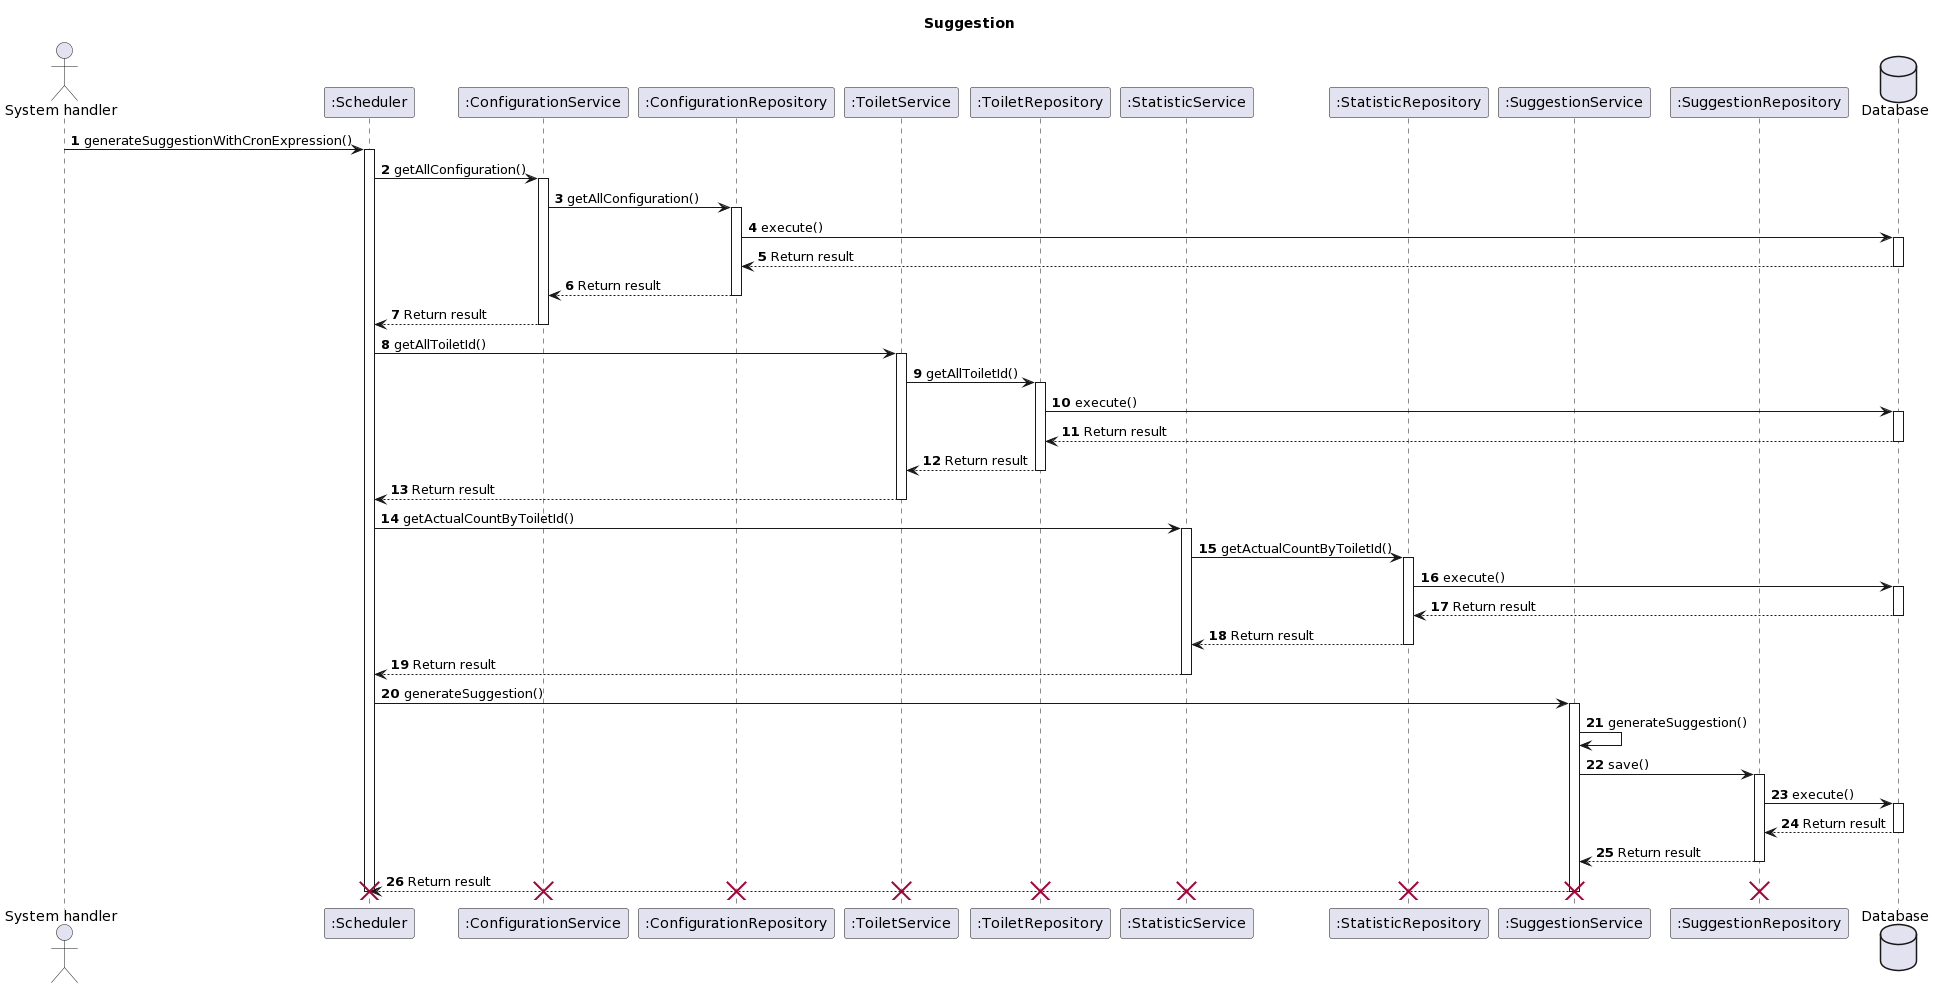

The diagram above was rendered by PlantUML. Its source (embedded in the PNG):
@startuml
title Suggestion

actor "System handler" as act

participant ":Scheduler" as sche
participant ":ConfigurationService" as conSer
participant ":ConfigurationRepository" as conRepo
participant ":ToiletService" as toiSer
participant ":ToiletRepository" as toiRepo
participant ":StatisticService" as staSer
participant ":StatisticRepository" as staRepo
participant ":SuggestionService" as sugSer
participant ":SuggestionRepository" as sugRepo

database Database as data

autonumber 1
act -> sche++: generateSuggestionWithCronExpression()

sche -> conSer++: getAllConfiguration()

conSer -> conRepo++: getAllConfiguration()

conRepo -> data++: execute()
return Return result

return Return result

return Return result

sche -> toiSer++: getAllToiletId()

toiSer -> toiRepo++: getAllToiletId()

toiRepo -> data++: execute()
return Return result

return Return result

return Return result

sche -> staSer++: getActualCountByToiletId()

staSer -> staRepo++: getActualCountByToiletId()

staRepo -> data++: execute()
return Return result

return Return result

return Return result

sche -> sugSer++: generateSuggestion()

sugSer -> sugSer: generateSuggestion()

sugSer -> sugRepo++: save()

sugRepo -> data++: execute()
return Return result

return Return result

return Return result


destroy sche
destroy conSer
destroy conRepo
destroy toiSer
destroy toiRepo
destroy staSer
destroy staRepo
destroy sugSer
destroy sugRepo
@enduml